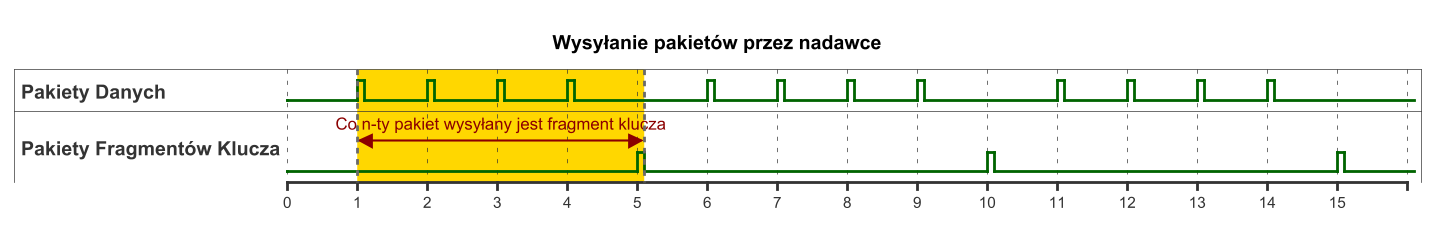

The diagram above was rendered by PlantUML. Its source (embedded in the PNG):
@startuml
Title "Wysyłanie pakietów przez nadawce"

binary  "Pakiety Danych"  as D
binary  "Pakiety Fragmentów Klucza"  as K

@0
D is low
K is low

@1
D is high

@1.1
D is low

@2
D is high

@2.1
D is low

@3
D is high

@3.1
D is low

@4
D is high

@4.1
D is low

@5
K is high

@5.1
K is low

@6
D is high

@6.1
D is low

@7
D is high

@7.1
D is low

@8
D is high

@8.1
D is low

@9
D is high

@9.1
D is low

@10
K is high

@10.1
K is low

@11
D is high

@11.1
D is low

@12
D is high

@12.1
D is low

@13
D is high

@13.1
D is low

@14
D is high

@14.1
D is low

@15
K is high

@15.1
K is low

K@1 <-> @5.1 : Co n-ty pakiet wysyłany jest fragment klucza
highlight 1 to 5.1 #Gold;line:DimGrey
@enduml